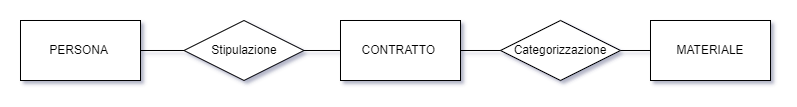

The diagram above was exported from draw.io. Its source (the exported page's mxGraphModel, read from the mxfile embedded in the PNG):
<mxGraphModel dx="1126" dy="564" grid="1" gridSize="10" guides="1" tooltips="1" connect="1" arrows="1" fold="1" page="1" pageScale="1" pageWidth="827" pageHeight="1169" math="0" shadow="1">
  <root>
    <mxCell id="0" />
    <mxCell id="1" parent="0" />
    <mxCell id="cliLq2dWRe9m9ehmEi2t-1" value="PERSONA&amp;nbsp;" style="rounded=0;whiteSpace=wrap;html=1;" parent="1" vertex="1">
      <mxGeometry x="60" y="190" width="120" height="60" as="geometry" />
    </mxCell>
    <mxCell id="cliLq2dWRe9m9ehmEi2t-2" value="CONTRATTO&amp;nbsp;" style="rounded=0;whiteSpace=wrap;html=1;" parent="1" vertex="1">
      <mxGeometry x="380" y="190" width="120" height="60" as="geometry" />
    </mxCell>
    <mxCell id="cliLq2dWRe9m9ehmEi2t-3" value="MATERIALE" style="rounded=0;whiteSpace=wrap;html=1;" parent="1" vertex="1">
      <mxGeometry x="690" y="190" width="120" height="60" as="geometry" />
    </mxCell>
    <mxCell id="Sf-ROxDFNujdbPcxfTzb-2" value="Stipulazione" style="shape=rhombus;perimeter=rhombusPerimeter;whiteSpace=wrap;html=1;align=center;" parent="1" vertex="1">
      <mxGeometry x="223.5" y="190" width="120" height="60" as="geometry" />
    </mxCell>
    <mxCell id="Sf-ROxDFNujdbPcxfTzb-4" value="" style="endArrow=none;html=1;rounded=0;exitX=1;exitY=0.5;exitDx=0;exitDy=0;entryX=0;entryY=0.5;entryDx=0;entryDy=0;" parent="1" source="cliLq2dWRe9m9ehmEi2t-1" target="Sf-ROxDFNujdbPcxfTzb-2" edge="1">
      <mxGeometry width="50" height="50" relative="1" as="geometry">
        <mxPoint x="260" y="320" as="sourcePoint" />
        <mxPoint x="310" y="270" as="targetPoint" />
      </mxGeometry>
    </mxCell>
    <mxCell id="Sf-ROxDFNujdbPcxfTzb-5" value="" style="endArrow=none;html=1;rounded=0;entryX=0;entryY=0.5;entryDx=0;entryDy=0;exitX=1;exitY=0.5;exitDx=0;exitDy=0;" parent="1" source="Sf-ROxDFNujdbPcxfTzb-2" target="cliLq2dWRe9m9ehmEi2t-2" edge="1">
      <mxGeometry width="50" height="50" relative="1" as="geometry">
        <mxPoint x="340" y="220" as="sourcePoint" />
        <mxPoint x="233.5" y="230" as="targetPoint" />
      </mxGeometry>
    </mxCell>
    <mxCell id="Sf-ROxDFNujdbPcxfTzb-6" value="Categorizzazione" style="shape=rhombus;perimeter=rhombusPerimeter;whiteSpace=wrap;html=1;align=center;" parent="1" vertex="1">
      <mxGeometry x="540" y="190" width="120" height="60" as="geometry" />
    </mxCell>
    <mxCell id="Sf-ROxDFNujdbPcxfTzb-11" value="" style="endArrow=none;html=1;rounded=0;entryX=0;entryY=0.5;entryDx=0;entryDy=0;exitX=1;exitY=0.5;exitDx=0;exitDy=0;" parent="1" source="cliLq2dWRe9m9ehmEi2t-2" target="Sf-ROxDFNujdbPcxfTzb-6" edge="1">
      <mxGeometry width="50" height="50" relative="1" as="geometry">
        <mxPoint x="443.5" y="240" as="sourcePoint" />
        <mxPoint x="480" y="240" as="targetPoint" />
      </mxGeometry>
    </mxCell>
    <mxCell id="Sf-ROxDFNujdbPcxfTzb-12" value="" style="endArrow=none;html=1;rounded=0;entryX=0;entryY=0.5;entryDx=0;entryDy=0;exitX=1;exitY=0.5;exitDx=0;exitDy=0;" parent="1" source="Sf-ROxDFNujdbPcxfTzb-6" target="cliLq2dWRe9m9ehmEi2t-3" edge="1">
      <mxGeometry width="50" height="50" relative="1" as="geometry">
        <mxPoint x="453.5" y="250" as="sourcePoint" />
        <mxPoint x="490" y="250" as="targetPoint" />
      </mxGeometry>
    </mxCell>
  </root>
</mxGraphModel>